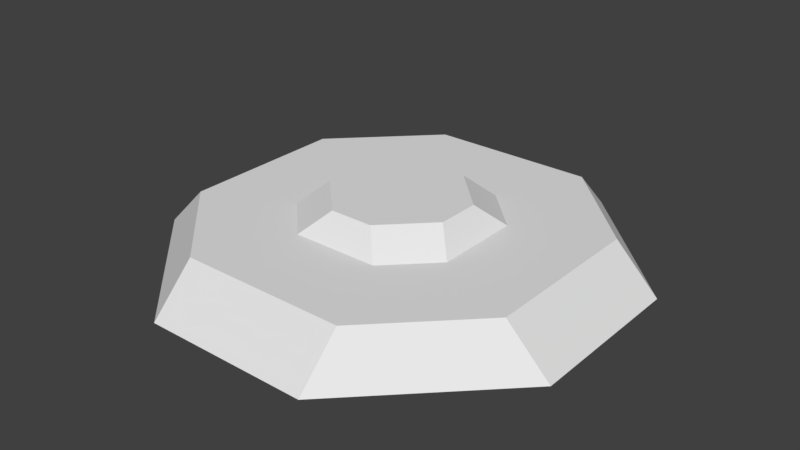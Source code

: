 # Source: start.blend  (saved by Blender 2.79.0; exported with 4.5.12 LTS)
import bpy
from mathutils import Matrix  # noqa: F401  (used for matrix-valued properties, if any)

bpy.ops.wm.read_factory_settings(use_empty=True)
scene = bpy.context.scene
scene.name = 'Scene'

# ---- collections
col_collection_1 = bpy.data.collections.new('Collection 1'); scene.collection.children.link(col_collection_1)

# ---- materials (node trees are filled in below, after node groups)
mat_material = bpy.data.materials.new('Material')
mat_material.alpha_threshold = 0.0
mat_material.use_transparent_shadow = False
mat_material.roughness = 0.5
mat_material.line_color = (0.0, 0.0, 0.0, 1.0)

# ---- material node trees

# ---- world
world_world = bpy.data.worlds.new('World'); scene.world = world_world
world_world.color = (0.05088, 0.05088, 0.05088)
world_world.use_sun_shadow = False
world_world.sun_shadow_jitter_overblur = 0.0
world_world.cycles.sampling_method = 'MANUAL'

# ---- meshes
me_cube = bpy.data.meshes.new('Cube')
me_cube.from_pydata([(0.3827, 1.0, 0.0), (0.2, 0.4, 0.2), (1.0, 0.3827, 0.0), (0.4, 0.2, 0.2), (1.0, -0.3827, 0.0), (0.4, -0.2, 0.2), (0.3827, -1.0, 0.0), (0.2, -0.4, 0.2), (-0.3827, -1.0, 0.0), (-0.2, -0.4, 0.2), (-1.0, -0.3827, 0.0), (-0.4, -0.2, 0.2), (-1.0, 0.3827, 0.0), (-0.4, 0.2, 0.2), (-0.3827, 1.0, 0.0), (-0.2, 0.4, 0.2), (-0.711, -0.342, 0.2), (-0.342, -0.711, 0.2), (0.342, -0.711, 0.2), (0.711, -0.342, 0.2), (0.342, 0.711, 0.2), (0.711, 0.342, 0.2), (-0.342, 0.711, 0.2), (-0.711, 0.342, 0.2), (0.8, 0.3827, 0.2), (0.3827, 0.8, 0.2), (0.8, -0.3827, 0.2), (0.3827, -0.8, 0.2), (-0.3827, -0.8, 0.2), (-0.8, -0.3827, 0.2), (-0.8, 0.3827, 0.2), (-0.3827, 0.8, 0.2), (0.3, 0.1, 0.3), (0.1, 0.3, 0.3), (0.3, -0.1, 0.3), (0.1, -0.3, 0.3), (-0.1, -0.3, 0.3), (-0.3, -0.1, 0.3), (-0.3, 0.1, 0.3), (-0.1, 0.3, 0.3), (-0.35, 0.15, 0.25), (-0.15, 0.35, 0.25), (-0.15, -0.35, 0.25), (-0.35, -0.15, 0.25), (0.35, -0.15, 0.25), (0.15, -0.35, 0.25), (0.15, 0.35, 0.25), (0.35, 0.15, 0.25), (0.3827, 0.95, 0.05), (0.95, 0.3827, 0.05), (0.95, -0.3827, 0.05), (0.3827, -0.95, 0.05), (-0.3827, -0.95, 0.05), (-0.95, -0.3827, 0.05), (-0.95, 0.3827, 0.09975), (-0.3827, 0.95, 0.05)], [], [(48, 25, 24, 49), (49, 24, 26, 50), (50, 26, 27, 51), (51, 27, 28, 52), (52, 28, 29, 53), (53, 29, 30, 54), (41, 40, 38, 39), (54, 30, 31, 55), (55, 31, 25, 48), (15, 22, 23, 13), (1, 20, 22, 15), (5, 19, 21, 3), (7, 18, 19, 5), (9, 17, 18, 7), (11, 16, 17, 9), (13, 23, 16, 11), (21, 24, 25, 20), (19, 26, 24, 21), (18, 27, 26, 19), (17, 28, 27, 18), (16, 29, 28, 17), (23, 30, 29, 16), (22, 31, 30, 23), (20, 25, 31, 22), (38, 36, 34), (43, 42, 36, 37), (45, 44, 34, 35), (47, 46, 33, 32), (46, 41, 39, 33), (40, 43, 37, 38), (42, 45, 35, 36), (44, 47, 32, 34), (5, 3, 47, 44), (9, 7, 45, 42), (13, 11, 43, 40), (1, 15, 41, 46), (3, 1, 46, 47), (7, 5, 44, 45), (11, 9, 42, 43), (15, 13, 40, 41), (3, 21, 20, 1), (14, 55, 48, 0), (12, 54, 55, 14), (10, 53, 54, 12), (8, 52, 53, 10), (6, 51, 52, 8), (4, 50, 51, 6), (2, 49, 50, 4), (0, 48, 49, 2), (34, 32, 33), (33, 39, 38), (38, 37, 36), (36, 35, 34), (34, 33, 38)])
_uv = me_cube.uv_layers.new(name='UVMap')
_uv.uv.foreach_set('vector', [0.2757, 0.8958, 0.2758, 0.8965, 0.2739, 0.8985, 0.2731, 0.8984, 0.2731, 0.8984, 0.2739, 0.8985, 0.2739, 0.9022, 0.2731, 0.9023, 0.2731, 0.9023, 0.2739, 0.9022, 0.2759, 0.9041, 0.2758, 0.9048, 0.2758, 0.9048, 0.2759, 0.9041, 0.2795, 0.9042, 0.2796, 0.9049, 0.2796, 0.9049, 0.2795, 0.9042, 0.2814, 0.9022, 0.2821, 0.9023, 0.2821, 0.9023, 0.2814, 0.9022, 0.2813, 0.8985, 0.2821, 0.8984, 0.2996, 0.7627, 0.3021, 0.7683, 0.3002, 0.7691, 0.2978, 0.7634, 0.2821, 0.8984, 0.2813, 0.8985, 0.2794, 0.8965, 0.2795, 0.8958, 0.2795, 0.8958, 0.2794, 0.8965, 0.2758, 0.8965, 0.2757, 0.8958, 0.2892, 0.8366, 0.2911, 0.8374, 0.2882, 0.8404, 0.2873, 0.8385, 0.2892, 0.8328, 0.2911, 0.8319, 0.2911, 0.8374, 0.2892, 0.8366, 0.2835, 0.8309, 0.2826, 0.829, 0.2882, 0.829, 0.2873, 0.8309, 0.2816, 0.8328, 0.2797, 0.8319, 0.2826, 0.829, 0.2835, 0.8309, 0.2816, 0.8366, 0.2797, 0.8374, 0.2797, 0.8319, 0.2816, 0.8328, 0.2835, 0.8385, 0.2826, 0.8404, 0.2797, 0.8374, 0.2816, 0.8366, 0.2873, 0.8385, 0.2882, 0.8404, 0.2826, 0.8404, 0.2835, 0.8385, 0.2763, 0.8974, 0.2755, 0.897, 0.2794, 0.8931, 0.2798, 0.8939, 0.2763, 0.9038, 0.2755, 0.9042, 0.2755, 0.897, 0.2763, 0.8974, 0.2798, 0.9073, 0.2794, 0.9081, 0.2755, 0.9042, 0.2763, 0.9038, 0.2862, 0.9073, 0.2866, 0.9081, 0.2794, 0.9081, 0.2798, 0.9073, 0.2897, 0.9038, 0.2905, 0.9042, 0.2866, 0.9081, 0.2862, 0.9073, 0.2897, 0.8974, 0.2905, 0.897, 0.2905, 0.9042, 0.2897, 0.9038, 0.2862, 0.8939, 0.2866, 0.8931, 0.2905, 0.897, 0.2897, 0.8974, 0.2798, 0.8939, 0.2794, 0.8931, 0.2866, 0.8931, 0.2862, 0.8939, 0.2682, 0.7908, 0.2648, 0.7857, 0.275, 0.784, 0.3002, 0.774, 0.2953, 0.7759, 0.2941, 0.7748, 0.299, 0.7729, 0.2755, 0.787, 0.2716, 0.7788, 0.2745, 0.7778, 0.2785, 0.786, 0.2746, 0.7688, 0.2825, 0.7637, 0.2844, 0.766, 0.2765, 0.7711, 0.2941, 0.7598, 0.2996, 0.7627, 0.2978, 0.7634, 0.2941, 0.7615, 0.3021, 0.7683, 0.3002, 0.774, 0.299, 0.7729, 0.3002, 0.7691, 0.2844, 0.7893, 0.2755, 0.787, 0.2785, 0.786, 0.2844, 0.7875, 0.2716, 0.7788, 0.2746, 0.7688, 0.2765, 0.7711, 0.2745, 0.7778, 0.2895, 0.8345, 0.2977, 0.8385, 0.2956, 0.8385, 0.2895, 0.8355, 0.2732, 0.8385, 0.2813, 0.8345, 0.2813, 0.8355, 0.2752, 0.8385, 0.2813, 0.8467, 0.2732, 0.8426, 0.2752, 0.8426, 0.2813, 0.8457, 0.2977, 0.8426, 0.2895, 0.8467, 0.2895, 0.8457, 0.2956, 0.8426, 0.2977, 0.8385, 0.2977, 0.8426, 0.2956, 0.8426, 0.2956, 0.8385, 0.2813, 0.8345, 0.2895, 0.8345, 0.2895, 0.8355, 0.2813, 0.8355, 0.2732, 0.8426, 0.2732, 0.8385, 0.2752, 0.8385, 0.2752, 0.8426, 0.2895, 0.8467, 0.2813, 0.8467, 0.2813, 0.8457, 0.2895, 0.8457, 0.2873, 0.8309, 0.2882, 0.829, 0.2911, 0.8319, 0.2892, 0.8328, 0.7736, 0.8981, 0.7755, 0.8981, 0.7755, 0.909, 0.7736, 0.909, 0.785, 0.8893, 0.786, 0.89, 0.7755, 0.8981, 0.7736, 0.8981, 0.7718, 0.9037, 0.77, 0.904, 0.7652, 0.8955, 0.767, 0.8952, 0.7666, 0.9159, 0.7652, 0.9152, 0.77, 0.904, 0.7718, 0.9037, 0.7894, 0.9016, 0.7878, 0.9021, 0.7796, 0.8943, 0.7812, 0.8938, 0.7894, 0.9141, 0.7878, 0.9136, 0.7878, 0.9021, 0.7894, 0.9016, 0.7812, 0.9218, 0.7796, 0.9213, 0.7878, 0.9136, 0.7894, 0.9141, 0.7736, 0.909, 0.7755, 0.909, 0.786, 0.9172, 0.785, 0.9179, 0.275, 0.784, 0.2785, 0.7857, 0.2785, 0.7891, 0.2785, 0.7891, 0.275, 0.7908, 0.2682, 0.7908, 0.2682, 0.7908, 0.2648, 0.7891, 0.2648, 0.7857, 0.2648, 0.7857, 0.2682, 0.784, 0.275, 0.784, 0.275, 0.784, 0.2785, 0.7891, 0.2682, 0.7908])
me_cube.materials.append(mat_material)
me_cube.use_remesh_preserve_volume = False
me_cube.use_remesh_preserve_attributes = False
me_cube.use_mirror_vertex_groups = False
me_cube.update()

# ---- objects
ob_cube = bpy.data.objects.new('Cube', me_cube)

# ---- transforms, parenting, visibility, modifiers, constraints
ob_cube.location = (0.0, 0.0, 0.0)
ob_cube.lock_rotations_4d = False
ob_cube.empty_display_type = 'ARROWS'
ob_cube.lineart.crease_threshold = 0.0

# ---- collection membership
col_collection_1.objects.link(ob_cube)

# ---- scene / render settings (as saved in the file)
scene.frame_start = 1; scene.frame_end = 250; scene.frame_set(1)
scene.render.engine = 'BLENDER_EEVEE_NEXT'
scene.render.resolution_percentage = 50
scene.render.dither_intensity = 0.0
scene.cycles.use_denoising = False
scene.cycles.samples = 128
scene.cycles.sampling_pattern = 'TABULATED_SOBOL'
scene.cycles.use_adaptive_sampling = False
scene.cycles.use_light_tree = False
scene.cycles.blur_glossy = 0.0
scene.cycles.sample_clamp_indirect = 0.0
scene.view_settings.view_transform = 'Standard'
bpy.context.view_layer.update()

# ---- added for rendering (the .blend has no active camera and no usable light): camera, sun
cam_auto = bpy.data.cameras.new('AutoCamera')
cam_auto.lens = 50.0
cam_auto.sensor_width = 36.0
cam_auto.clip_end = 1000.0
ob_auto_camera = bpy.data.objects.new('AutoCamera', cam_auto)
scene.collection.objects.link(ob_auto_camera)
ob_auto_camera.location = (2.63161, -3.15793, 2.25529)
ob_auto_camera.rotation_euler = (1.09748, -7.21219e-08, 0.694738)
scene.camera = ob_auto_camera
light_auto_sun = bpy.data.lights.new('AutoSun', 'SUN')
light_auto_sun.energy = 3.0
light_auto_sun.angle = 0.0523599
ob_auto_sun = bpy.data.objects.new('AutoSun', light_auto_sun)
scene.collection.objects.link(ob_auto_sun)
ob_auto_sun.rotation_euler = (0.872665, 0.174533, 0.523599)
bpy.context.view_layer.update()

